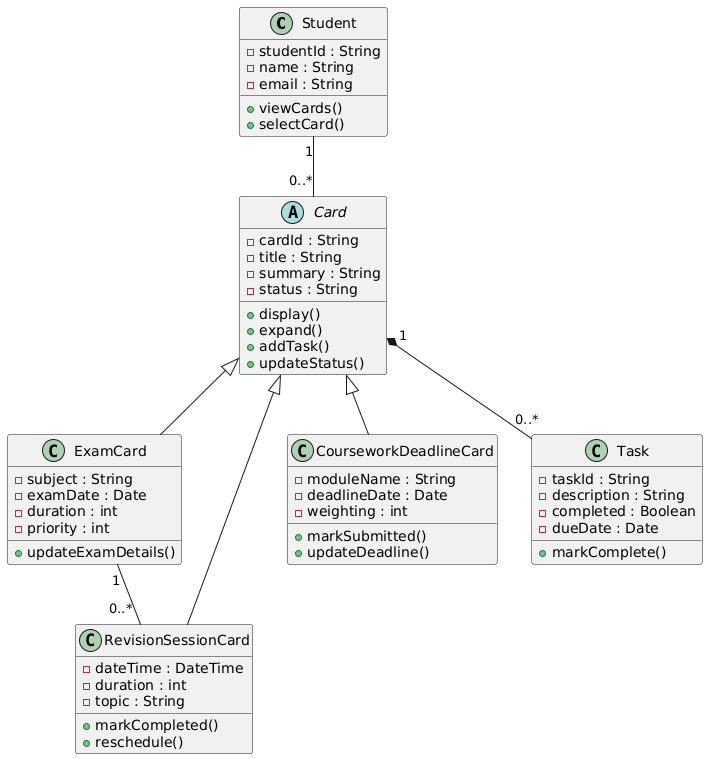

The diagram above was rendered by PlantUML. Its source (embedded in the PNG):
@startuml
' Classes

class Student {
  - studentId : String
  - name : String
  - email : String
  + viewCards()
  + selectCard()
}

abstract class Card {
  - cardId : String
  - title : String
  - summary : String
  - status : String
  + display()
  + expand()
  + addTask()
  + updateStatus()
}

class ExamCard {
  - subject : String
  - examDate : Date
  - duration : int
  - priority : int
  + updateExamDetails()
}

class RevisionSessionCard {
  - dateTime : DateTime
  - duration : int
  - topic : String
  + markCompleted()
  + reschedule()
}

class CourseworkDeadlineCard {
  - moduleName : String
  - deadlineDate : Date
  - weighting : int
  + markSubmitted()
  + updateDeadline()
}

class Task {
  - taskId : String
  - description : String
  - completed : Boolean
  - dueDate : Date
  + markComplete()
}


' Inheritance

Card <|-- ExamCard
Card <|-- RevisionSessionCard
Card <|-- CourseworkDeadlineCard


' Relationships

Student "1" -- "0..*" Card

Card " 1" *-- "    0..*" Task

ExamCard "1" -- "0..* " RevisionSessionCard
@enduml